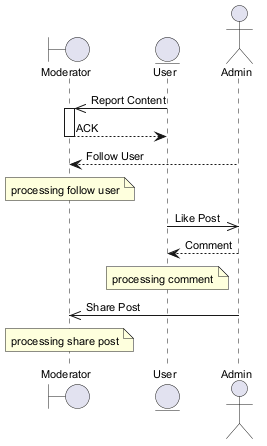

The diagram above was rendered by PlantUML. Its source (embedded in the PNG):
@startuml
skinparam defaultFontSize 11
boundary "Moderator" as M
entity "User" as U
actor "Admin" as A
U ->> M : Report Content
activate M
M --> U : ACK
deactivate M
A --> M : Follow User
note over M : processing follow user
U ->> A : Like Post
A --> U : Comment
note over U : processing comment
A ->> M : Share Post
note over M : processing share post
@enduml